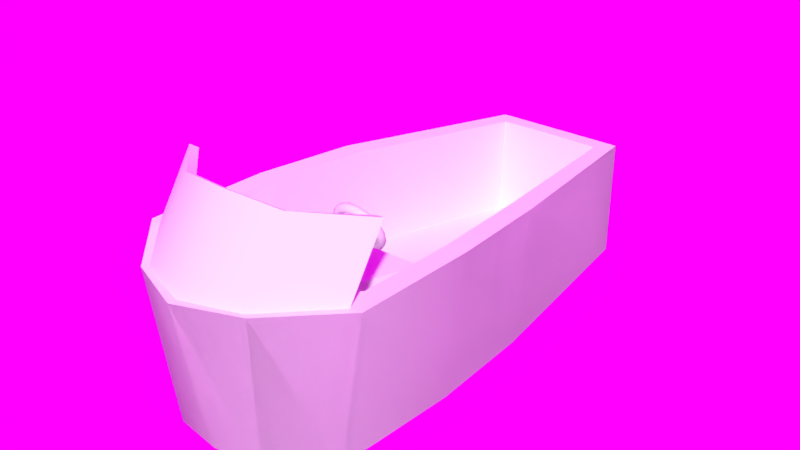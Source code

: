 # Source: boat.blend  (saved by Blender 2.79.0; exported with 4.5.12 LTS)
import bpy
from mathutils import Matrix  # noqa: F401  (used for matrix-valued properties, if any)

bpy.ops.wm.read_factory_settings(use_empty=True)
scene = bpy.context.scene
scene.name = 'Scene'

# ---- collections
col_collection_1 = bpy.data.collections.new('Collection 1'); scene.collection.children.link(col_collection_1)

# ---- images (referenced by path relative to the original .blend; pixels are not part of the script)
import os
ASSET_DIR = os.environ.get("B2B_ASSET_DIR", "")  # directory of the original .blend (textures are referenced by path, not embedded)
HERE = os.path.dirname(os.path.abspath(__file__))  # packed textures are extracted next to this script under _unpacked/

def load_image(name, relpath, width, height, colorspace="sRGB"):
    """Load a texture the original file referenced (path relative to the .blend, or extracted next to this script)."""
    p = next((c for c in (os.path.join(HERE, relpath), os.path.join(ASSET_DIR, relpath)) if relpath and os.path.exists(c)), "")
    if p:
        img = bpy.data.images.load(p, check_existing=True)
        img.name = name
    else:  # same state as the original file: an image datablock whose file is absent (Cycles renders it pink)
        img = bpy.data.images.new(name, width, height)
        img.source = "FILE"
        img.filepath = "//" + (relpath or name)
    img.colorspace_settings.name = colorspace
    return img
img_gravelplaza_8k_jpg = load_image('GravelPlaza_8k.jpg', 'GravelPlaza_8k.jpg', 1024, 1024, 'sRGB')

# ---- node groups
ng_auto_smooth = bpy.data.node_groups.new('Auto Smooth', 'GeometryNodeTree')
_s = ng_auto_smooth.interface.new_socket(name='Geometry', in_out='OUTPUT', socket_type='NodeSocketGeometry')
_s = ng_auto_smooth.interface.new_socket(name='Geometry', in_out='INPUT', socket_type='NodeSocketGeometry')
_s = ng_auto_smooth.interface.new_socket(name='Angle', in_out='INPUT', socket_type='NodeSocketFloat')
_s.subtype = 'ANGLE'
_s.min_value = 0.0
_s.max_value = 3.142
ng_auto_smooth.is_modifier = True
_N = ng_auto_smooth.nodes; _L = ng_auto_smooth.links
n0 = _N.new('NodeGroupOutput'); n0.name = 'Group Output'; n0.location = (480, -100)
n1 = _N.new('NodeGroupInput'); n1.name = 'Group Input'; n1.location = (-420, -300)
n2 = _N.new('NodeGroupInput'); n2.name = 'Group Input.001'; n2.location = (-60, -100)
n3 = _N.new('GeometryNodeSetShadeSmooth'); n3.name = 'Set Shade Smooth'; n3.location = (120, -100)
n3.domain = 'EDGE'
n4 = _N.new('GeometryNodeSetShadeSmooth'); n4.name = 'Set Shade Smooth.001'; n4.location = (300, -100)
n5 = _N.new('GeometryNodeInputMeshEdgeAngle'); n5.name = 'Edge Angle'; n5.location = (-420, -220)
n6 = _N.new('GeometryNodeInputEdgeSmooth'); n6.name = 'Is Edge Smooth'; n6.location = (-60, -160)
n7 = _N.new('GeometryNodeInputShadeSmooth'); n7.name = 'Is Face Smooth'; n7.location = (-240, -340)
n8 = _N.new('FunctionNodeBooleanMath'); n8.name = 'Boolean Math'; n8.location = (-60, -220)
n9 = _N.new('FunctionNodeCompare'); n9.name = 'Compare'; n9.location = (-240, -180)
n9.operation = 'LESS_EQUAL'
_L.new(n5.outputs[0], n9.inputs[0])
_L.new(n4.outputs[0], n0.inputs[0])
_L.new(n1.outputs[1], n9.inputs[1])
_L.new(n9.outputs[0], n8.inputs[0])
_L.new(n7.outputs[0], n8.inputs[1])
_L.new(n2.outputs[0], n3.inputs[0])
_L.new(n6.outputs[0], n3.inputs[1])
_L.new(n3.outputs[0], n4.inputs[0])
_L.new(n8.outputs[0], n3.inputs[2])
n0.is_active_output = True

# ---- world
world_world = bpy.data.worlds.new('World'); scene.world = world_world
world_world.use_nodes = True; world_world.node_tree.nodes.clear()
_N = world_world.node_tree.nodes; _L = world_world.node_tree.links
n0 = _N.new('ShaderNodeOutputWorld'); n0.name = 'World Output'; n0.location = (300, 300)
n1 = _N.new('ShaderNodeBackground'); n1.name = 'Background'; n1.location = (10, 300)
n2 = _N.new('ShaderNodeTexEnvironment'); n2.name = 'Environment Texture'; n2.location = (-180, 300)
n2.width = 140
n2.image = img_gravelplaza_8k_jpg
_L.new(n1.outputs[0], n0.inputs[0])
_L.new(n2.outputs[0], n1.inputs[0])
n0.is_active_output = True
world_world.color = (0.05088, 0.05088, 0.05088)
world_world.use_sun_shadow = False
world_world.sun_shadow_jitter_overblur = 0.0
world_world.cycles.sampling_method = 'MANUAL'

# ---- meshes
me_cube_001 = bpy.data.meshes.new('Cube.001')
me_cube_001.from_pydata([(-0.7984, -1.969, -0.6386), (-0.5855, 1.836, -0.6386), (0.7984, -1.969, -0.6386), (0.5855, 1.836, -0.6386), (0.0, -2.401, -0.6386), (-0.8181, 0.0, -0.6386), (0.8181, 0.0, -0.6386), (-0.847, -0.9035, -0.6522), (0.847, -0.9035, -0.6522), (-0.9223, 0.0, 0.5759), (-0.5855, 1.836, 0.3859), (0.5855, 1.836, 0.3859), (1.004, -0.9035, 0.6207), (-1.004, -0.9035, 0.6207), (0.9223, 0.0, 0.5759), (0.0, -2.658, 0.6386), (-1.0, -1.969, 0.6386), (1.0, -1.969, 0.6386), (-0.5, -2.468, 0.6386), (-0.3992, -2.34, -0.6386), (0.3992, -2.34, -0.6386), (0.5, -2.468, 0.6386)], [], [(5, 9, 10, 1), (10, 11, 3, 1), (8, 12, 17, 2), (19, 18, 16, 0), (20, 21, 15, 4), (3, 11, 14, 6), (7, 13, 9, 5), (0, 16, 13, 7), (6, 14, 12, 8), (8, 2, 20, 4, 19, 0, 7, 5, 1, 3, 6), (4, 15, 18, 19), (2, 17, 21, 20)])
me_cube_001.polygons.foreach_set('use_smooth', [True] * 12)
me_cube_001.use_remesh_preserve_volume = False
me_cube_001.use_remesh_preserve_attributes = False
me_cube_001.use_mirror_vertex_groups = False
me_cube_001.update()
me_cube = bpy.data.meshes.new('Cube')
me_cube.from_pydata([(0.2364, -0.8773, 0.4669), (0.2212, -0.8485, 0.4799), (0.1871, -0.8414, 0.4831), (0.1597, -0.8613, 0.4741), (0.1597, -0.8932, 0.4598), (0.1871, -0.9132, 0.4508), (0.2212, -0.906, 0.454), (0.213, -0.8352, 0.3734), (0.1993, -0.8091, 0.3923), (0.1685, -0.8081, 0.409), (0.1439, -0.8329, 0.4109), (0.1439, -0.8648, 0.3966), (0.1685, -0.8799, 0.3768), (0.1993, -0.8667, 0.3665), (0.1474, -0.8015, 0.2983), (0.1379, -0.7776, 0.3221), (0.1166, -0.7814, 0.3497), (0.09956, -0.8101, 0.3602), (0.09956, -0.8421, 0.3459), (0.1166, -0.8532, 0.3174), (0.1379, -0.8351, 0.2962), (0.05261, -0.7828, 0.2567), (0.04923, -0.7601, 0.2832), (0.04163, -0.7666, 0.3167), (0.03553, -0.7975, 0.3321), (0.03553, -0.8294, 0.3178), (0.04163, -0.8384, 0.2845), (0.04923, -0.8176, 0.2573), (-0.05261, -0.7828, 0.2567), (-0.04923, -0.7601, 0.2832), (-0.04163, -0.7666, 0.3167), (-0.03553, -0.7975, 0.3321), (-0.03553, -0.8294, 0.3178), (-0.04163, -0.8384, 0.2845), (-0.04923, -0.8176, 0.2573), (-0.1474, -0.8015, 0.2983), (-0.1379, -0.7776, 0.3221), (-0.1166, -0.7814, 0.3497), (-0.09956, -0.8101, 0.3602), (-0.09956, -0.8421, 0.3459), (-0.1166, -0.8532, 0.3174), (-0.1379, -0.8351, 0.2962), (-0.213, -0.8352, 0.3734), (-0.1993, -0.8091, 0.3923), (-0.1685, -0.8081, 0.409), (-0.1439, -0.8329, 0.4109), (-0.1439, -0.8648, 0.3966), (-0.1685, -0.8799, 0.3768), (-0.1993, -0.8667, 0.3665), (-0.2364, -0.8773, 0.4669), (-0.2212, -0.8485, 0.4799), (-0.1871, -0.8414, 0.4831), (-0.1597, -0.8613, 0.4741), (-0.1597, -0.8932, 0.4598), (-0.1871, -0.9132, 0.4508), (-0.2212, -0.906, 0.454), (-0.213, -0.9193, 0.5605), (-0.1993, -0.8878, 0.5674), (-0.1685, -0.8746, 0.5571), (-0.1439, -0.8897, 0.5373), (-0.1439, -0.9216, 0.523), (-0.1685, -0.9464, 0.5248), (-0.1993, -0.9454, 0.5415), (-0.1474, -0.953, 0.6355), (-0.1379, -0.9194, 0.6376), (-0.1166, -0.9013, 0.6165), (-0.09956, -0.9125, 0.588), (-0.09956, -0.9444, 0.5736), (-0.1166, -0.9731, 0.5842), (-0.1379, -0.9769, 0.6118), (-0.05261, -0.9717, 0.6772), (-0.04923, -0.9369, 0.6766), (-0.04163, -0.9161, 0.6494), (-0.03553, -0.9251, 0.6161), (-0.03553, -0.9571, 0.6018), (-0.04163, -0.9879, 0.6172), (-0.04923, -0.9945, 0.6507), (0.05261, -0.9717, 0.6772), (0.04923, -0.9369, 0.6766), (0.04163, -0.9161, 0.6494), (0.03553, -0.9251, 0.6161), (0.03553, -0.9571, 0.6018), (0.04163, -0.9879, 0.6172), (0.04923, -0.9945, 0.6507), (0.1474, -0.953, 0.6355), (0.1379, -0.9194, 0.6376), (0.1166, -0.9013, 0.6165), (0.09956, -0.9125, 0.588), (0.09956, -0.9444, 0.5736), (0.1166, -0.9731, 0.5842), (0.1379, -0.9769, 0.6118), (0.213, -0.9193, 0.5605), (0.1993, -0.8878, 0.5674), (0.1685, -0.8746, 0.5571), (0.1439, -0.8897, 0.5373), (0.1439, -0.9216, 0.523), (0.1685, -0.9464, 0.5248), (0.1993, -0.9454, 0.5415), (-0.01359, -0.9183, 0.5156), (0.01359, -0.9183, 0.5156), (0.03498, -0.8897, 0.5373), (-0.03498, -0.8897, 0.5373), (0.07459, -0.8613, 0.4741), (0.03807, -0.8466, 0.4415), (0.00307, -0.8613, 0.4741), (0.03685, -0.8759, 0.5067), (0.05661, -0.8593, 0.4697), (0.04324, -0.854, 0.4578), (-0.03807, -0.8466, 0.4415), (-0.07459, -0.8613, 0.4741), (-0.03685, -0.8759, 0.5067), (-0.00307, -0.8613, 0.4741), (-0.04324, -0.854, 0.4578), (-0.05661, -0.8593, 0.4697), (0.03807, -0.8786, 0.4271), (0.07459, -0.8932, 0.4598), (0.02199, -0.9078, 0.4921), (-2.104e-10, -0.9012, 0.4775), (0.04324, -0.8859, 0.4435), (0.05661, -0.8913, 0.4554), (-0.07459, -0.8932, 0.4598), (-0.03807, -0.8786, 0.4271), (-0.02199, -0.9078, 0.4921), (-0.05661, -0.8913, 0.4554), (-0.04324, -0.8859, 0.4435), (-0.03498, -0.9216, 0.523), (0.03498, -0.9216, 0.523), (0.03685, -0.9079, 0.4923), (0.0, -0.8932, 0.4598), (-0.03685, -0.9079, 0.4923), (-2.428e-08, -0.9202, 0.5197), (0.01359, -0.903, 0.4815), (0.02199, -0.9136, 0.5051), (-0.02199, -0.9136, 0.5051), (-0.01359, -0.903, 0.4815), (-0.7083, -1.054, 0.4711), (0.7083, -1.054, 0.4711), (0.0, -1.054, 0.4711), (-0.7984, -1.969, -0.6386), (-0.8377, -1.944, 0.6345), (-0.5855, 1.836, -0.6386), (-0.4677, 1.667, 0.3985), (0.7984, -1.969, -0.6386), (0.8377, -1.944, 0.6345), (0.5855, 1.836, -0.6386), (0.4677, 1.667, 0.3985), (0.0, 1.836, -0.6386), (0.0, 1.667, 0.4017), (0.0, -2.401, -0.6386), (0.0, -2.504, 0.6324), (-0.8181, 0.0, -0.6386), (-0.7529, -0.01428, 0.5722), (0.8181, 0.0, -0.6386), (0.7529, -0.01428, 0.5722), (0.0, -0.2826, -0.6386), (-0.847, -0.9035, -0.6522), (0.834, -0.9109, 0.6158), (0.0, -1.335, -0.6522), (-0.834, -0.9109, 0.6158), (0.847, -0.9035, -0.6522), (-0.9223, 0.0, 0.5759), (-0.5855, 1.836, 0.3859), (0.0, 1.836, 0.3859), (0.5855, 1.836, 0.3859), (1.004, -0.9035, 0.6207), (0.906, -1.977, 0.6359), (0.0, -2.592, 0.6343), (-0.906, -1.977, 0.6359), (-1.004, -0.9035, 0.6207), (0.9223, 0.0, 0.5759), (0.0, -0.9596, -0.2708), (0.0, 1.62, -0.4572), (0.0, -0.05312, -0.3172), (0.7529, -0.06143, -0.2866), (-0.7529, -0.06143, -0.2866), (0.7449, -0.9581, -0.2431), (-0.7449, -0.9581, -0.2431), (-0.4677, 1.619, -0.4604), (0.4677, 1.619, -0.4604), (0.7417, -1.241, -0.2269), (-0.7417, -1.241, -0.2269), (0.0, -1.054, -0.2669), (-0.76, -1.054, -0.0805), (-0.7438, -1.054, -0.2376), (-0.3316, -2.071, 0.4711), (0.0, -2.344, 0.4711), (-0.7124, -1.268, -0.227), (-0.7426, -1.164, -0.2313), (0.3316, -2.071, 0.4711), (0.76, -1.054, -0.0805), (0.7426, -1.164, -0.2313), (0.7124, -1.268, -0.227), (0.7438, -1.054, -0.2376), (0.0, -2.658, 0.6386), (-1.0, -1.969, 0.6386), (1.0, -1.969, 0.6386), (0.0, -2.438, 0.6281), (-0.8304, -1.756, 0.632), (0.8304, -1.756, 0.632), (0.0, -2.155, 1.252), (0.0, -2.08, 1.203), (-0.906, -1.65, 1.136), (0.906, -1.65, 1.136), (-0.8377, -1.623, 1.118), (0.8377, -1.623, 1.118), (-0.2927, 1.836, -0.6386), (-0.5, -2.468, 0.6386), (-0.2927, 1.836, 0.3859), (-0.3992, -2.34, -0.6386), (-0.409, -0.1413, -0.6386), (-0.4235, -1.119, -0.6522), (-0.4152, -2.097, 0.63), (-0.2339, 1.667, 0.4001), (-0.3764, -0.05727, -0.3019), (-0.3725, -0.9588, -0.2569), (-0.2339, 1.62, -0.4588), (-0.3719, -1.054, -0.2522), (-0.453, -2.441, 0.6351), (-0.4188, -2.376, 0.6334), (-0.453, -2.059, 1.194), (-0.4188, -2.004, 1.161), (0.2927, 1.836, 0.3859), (0.3992, -2.34, -0.6386), (0.2927, 1.836, -0.6386), (0.5, -2.468, 0.6386), (0.409, -0.1413, -0.6386), (0.4235, -1.119, -0.6522), (0.2339, 1.667, 0.4001), (0.4152, -2.097, 0.63), (0.3764, -0.05727, -0.3019), (0.3725, -0.9588, -0.2569), (0.2339, 1.62, -0.4588), (0.3719, -1.054, -0.2522), (0.453, -2.441, 0.6351), (0.4188, -2.376, 0.6334), (0.453, -2.059, 1.194), (0.4188, -2.004, 1.161), (-0.01359, -1.054, 0.4547), (-2.466e-08, -1.054, 0.4595), (-0.02199, -1.054, 0.442), (0.01359, -1.054, 0.4547), (-0.02199, -1.054, 0.4263), (-0.01359, -1.054, 0.4136), (-6.436e-10, -1.054, 0.4088), (0.02199, -1.054, 0.442), (0.01359, -1.054, 0.4136), (0.02199, -1.054, 0.4263)], [], [(0, 7, 8, 1), (1, 8, 9, 2), (2, 9, 10, 3), (3, 10, 11, 4), (4, 11, 12, 5), (5, 12, 13, 6), (6, 13, 7, 0), (7, 14, 15, 8), (8, 15, 16, 9), (9, 16, 17, 10), (10, 17, 18, 11), (11, 18, 19, 12), (12, 19, 20, 13), (13, 20, 14, 7), (14, 21, 22, 15), (15, 22, 23, 16), (16, 23, 24, 17), (17, 24, 25, 18), (18, 25, 26, 19), (19, 26, 27, 20), (20, 27, 21, 14), (21, 28, 29, 22), (22, 29, 30, 23), (23, 30, 31, 24), (25, 32, 33, 26), (26, 33, 34, 27), (27, 34, 28, 21), (28, 35, 36, 29), (29, 36, 37, 30), (30, 37, 38, 31), (31, 38, 39, 32), (32, 39, 40, 33), (33, 40, 41, 34), (34, 41, 35, 28), (35, 42, 43, 36), (36, 43, 44, 37), (37, 44, 45, 38), (38, 45, 46, 39), (39, 46, 47, 40), (40, 47, 48, 41), (41, 48, 42, 35), (42, 49, 50, 43), (43, 50, 51, 44), (44, 51, 52, 45), (45, 52, 53, 46), (46, 53, 54, 47), (47, 54, 55, 48), (48, 55, 49, 42), (49, 56, 57, 50), (50, 57, 58, 51), (51, 58, 59, 52), (120, 129, 125, 60, 53), (53, 60, 61, 54), (54, 61, 62, 55), (55, 62, 56, 49), (56, 63, 64, 57), (57, 64, 65, 58), (58, 65, 66, 59), (59, 66, 67, 60), (60, 67, 68, 61), (61, 68, 69, 62), (62, 69, 63, 56), (63, 70, 71, 64), (64, 71, 72, 65), (65, 72, 73, 66), (66, 73, 74, 67), (67, 74, 75, 68), (68, 75, 76, 69), (69, 76, 70, 63), (70, 77, 78, 71), (71, 78, 79, 72), (72, 79, 80, 73), (73, 80, 81, 74), (74, 81, 82, 75), (75, 82, 83, 76), (76, 83, 77, 70), (77, 84, 85, 78), (78, 85, 86, 79), (79, 86, 87, 80), (80, 87, 88, 81), (81, 88, 89, 82), (82, 89, 90, 83), (83, 90, 84, 77), (84, 91, 92, 85), (85, 92, 93, 86), (86, 93, 94, 87), (87, 94, 95, 88), (88, 95, 96, 89), (89, 96, 97, 90), (90, 97, 91, 84), (91, 0, 1, 92), (92, 1, 2, 93), (93, 2, 3, 94), (32, 25, 114, 128, 121), (95, 4, 5, 96), (96, 5, 6, 97), (97, 6, 0, 91), (125, 101, 59, 60), (4, 95, 126, 127, 115), (31, 32, 121, 108), (100, 105, 104, 111, 110, 101), (24, 31, 108, 111, 104, 103), (25, 24, 103, 114), (95, 94, 100, 126), (126, 100, 101, 125), (3, 4, 115, 102), (101, 110, 109, 52, 59), (99, 130, 238, 240), (109, 120, 53, 52), (102, 106, 107, 103, 104, 105), (108, 112, 113, 109, 110, 111), (114, 118, 119, 115, 127, 128), (120, 123, 124, 121, 128, 129), (114, 103, 107, 118), (118, 107, 106, 119), (119, 106, 102, 115), (120, 109, 113, 123), (123, 113, 112, 124), (124, 112, 108, 121), (94, 3, 102, 105, 100), (98, 130, 99, 126, 125), (116, 131, 117, 128, 127), (99, 132, 116, 127, 126), (122, 133, 98, 125, 129), (117, 134, 122, 129, 128), (134, 117, 243, 242), (122, 134, 242, 241), (131, 116, 246, 245), (117, 131, 245, 243), (132, 99, 240, 244), (116, 132, 244, 246), (98, 133, 239, 237), (133, 122, 241, 239), (130, 98, 237, 238), (137, 135, 184, 185), (136, 137, 185, 188), (150, 160, 161, 140), (223, 221, 163, 144), (159, 164, 195, 142), (208, 206, 194, 138), (226, 159, 142, 222), (156, 153, 173, 175), (227, 147, 171, 231), (210, 157, 148, 208), (222, 224, 193, 148), (205, 207, 162, 146), (205, 146, 154, 209), (212, 141, 177, 215), (153, 145, 178, 173), (223, 144, 152, 225), (144, 163, 169, 152), (155, 168, 160, 150), (138, 194, 168, 155), (209, 154, 157, 210), (141, 151, 174, 177), (197, 211, 196, 185, 184, 186, 180), (225, 152, 159, 226), (152, 169, 164, 159), (151, 141, 161, 160), (227, 145, 163, 221), (156, 198, 195, 164), (233, 165, 202, 235), (212, 147, 162, 207), (234, 149, 200, 236), (158, 151, 160, 168), (145, 153, 169, 163), (153, 156, 164, 169), (197, 158, 168, 194), (214, 176, 183, 216), (230, 170, 181, 232), (231, 171, 172, 229), (215, 177, 174, 213), (229, 172, 170, 230), (213, 174, 176, 214), (196, 228, 198, 179, 191, 188, 185), (198, 156, 175, 192, 189, 190, 179), (158, 197, 180, 187, 182, 183, 176), (151, 158, 176, 174), (186, 187, 180), (189, 192, 232, 181, 243, 245, 246, 244, 240, 238, 137, 136), (181, 216, 183, 182, 135, 137, 238, 237, 239, 241, 242, 243), (188, 191, 190, 189, 136), (182, 187, 186, 184, 135), (190, 191, 179), (217, 167, 194, 206), (233, 166, 193, 224), (218, 149, 196, 211), (234, 143, 198, 228), (143, 165, 195, 198), (167, 139, 197, 194), (220, 203, 201, 219), (236, 200, 199, 235), (165, 143, 204, 202), (218, 139, 203, 220), (217, 166, 199, 219), (139, 167, 201, 203), (167, 217, 219, 201), (149, 218, 220, 200), (200, 220, 219, 199), (139, 218, 211, 197), (166, 217, 206, 193), (172, 213, 214, 170), (171, 215, 213, 172), (170, 214, 216, 181), (141, 212, 207, 161), (150, 209, 210, 155), (147, 212, 215, 171), (140, 205, 209, 150), (140, 161, 207, 205), (155, 210, 208, 138), (148, 193, 206, 208), (204, 236, 235, 202), (149, 234, 228, 196), (165, 233, 224, 195), (173, 229, 230, 175), (178, 231, 229, 173), (175, 230, 232, 192), (143, 234, 236, 204), (166, 233, 235, 199), (147, 227, 221, 162), (154, 225, 226, 157), (146, 223, 225, 154), (142, 195, 224, 222), (145, 227, 231, 178), (157, 226, 222, 148), (146, 162, 221, 223)])
me_cube.polygons.foreach_set('use_smooth', [True] * 226)
me_cube.use_remesh_preserve_volume = False
me_cube.use_remesh_preserve_attributes = False
me_cube.use_mirror_vertex_groups = False
me_cube.update()

# ---- objects
ob_hitbox = bpy.data.objects.new('Hitbox', me_cube_001)
ob_racing_boat = bpy.data.objects.new('Racing Boat', me_cube)

# ---- transforms, parenting, visibility, modifiers, constraints
ob_hitbox.location = (0.0, -0.03633, 0.0)
ob_hitbox.lineart.crease_threshold = 0.0
_m = ob_hitbox.modifiers.new('Auto Smooth', 'NODES')
_m.node_group = ng_auto_smooth
_gi = [s.identifier for s in ng_auto_smooth.interface.items_tree if s.item_type == 'SOCKET' and s.in_out == 'INPUT']
_m[_gi[1]] = 1.047  # Angle
ob_racing_boat.parent = ob_hitbox
ob_racing_boat.matrix_parent_inverse = Matrix(((1.0, 0.0, 0.0, 0.0), (0.0, 1.0, 0.0, 0.03633), (0.0, 0.0, 1.0, 0.0), (0.0, 0.0, 0.0, 1.0)))
ob_racing_boat.location = (0.0, -0.03633, 0.0)
ob_racing_boat.lineart.crease_threshold = 0.0
_m = ob_racing_boat.modifiers.new('Auto Smooth', 'NODES')
_m.node_group = ng_auto_smooth
_gi = [s.identifier for s in ng_auto_smooth.interface.items_tree if s.item_type == 'SOCKET' and s.in_out == 'INPUT']
_m[_gi[1]] = 1.047  # Angle

# ---- collection membership
col_collection_1.objects.link(ob_hitbox)
col_collection_1.objects.link(ob_racing_boat)

# ---- scene / render settings (as saved in the file)
scene.frame_start = 1; scene.frame_end = 250; scene.frame_set(1)
scene.render.engine = 'CYCLES'
scene.render.image_settings.file_format = 'FFMPEG'
scene.render.image_settings.color_mode = 'RGB'
scene.render.resolution_percentage = 50
scene.render.dither_intensity = 0.0
scene.cycles.use_denoising = False
scene.cycles.samples = 128
scene.cycles.sampling_pattern = 'TABULATED_SOBOL'
scene.cycles.use_adaptive_sampling = False
scene.cycles.use_light_tree = False
scene.cycles.blur_glossy = 0.0
scene.cycles.max_bounces = 8
scene.cycles.transmission_bounces = 8
scene.cycles.sample_clamp_indirect = 0.0
scene.view_settings.view_transform = 'Standard'
bpy.context.view_layer.update()

# ---- added for rendering (the .blend has no active camera and no usable light): camera, sun
cam_auto = bpy.data.cameras.new('AutoCamera')
cam_auto.lens = 50.0
cam_auto.sensor_width = 36.0
cam_auto.clip_end = 1000.0
ob_auto_camera = bpy.data.objects.new('AutoCamera', cam_auto)
scene.collection.objects.link(ob_auto_camera)
ob_auto_camera.location = (4.88284, -6.30655, 4.20602)
ob_auto_camera.rotation_euler = (1.09748, -7.21219e-08, 0.694738)
scene.camera = ob_auto_camera
light_auto_sun = bpy.data.lights.new('AutoSun', 'SUN')
light_auto_sun.energy = 3.0
light_auto_sun.angle = 0.0523599
ob_auto_sun = bpy.data.objects.new('AutoSun', light_auto_sun)
scene.collection.objects.link(ob_auto_sun)
ob_auto_sun.rotation_euler = (0.872665, 0.174533, 0.523599)
bpy.context.view_layer.update()
